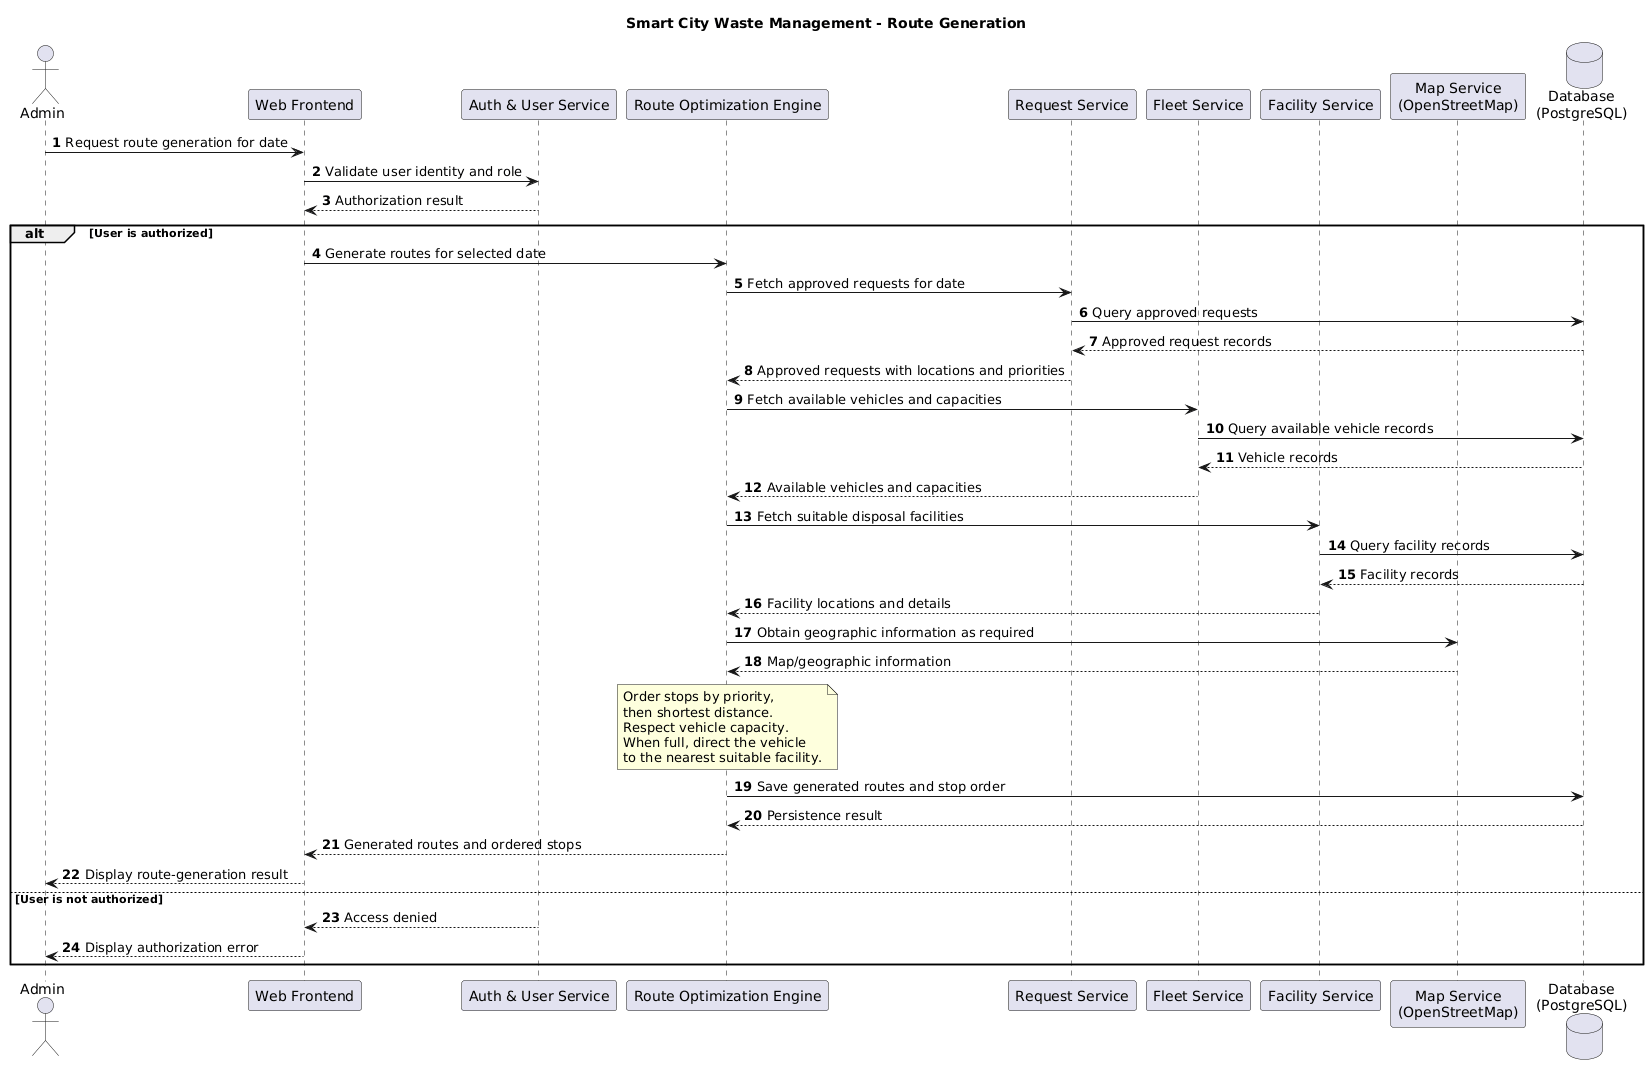

The diagram above was rendered by PlantUML. Its source (embedded in the PNG):
@startuml
title Smart City Waste Management - Route Generation

autonumber

actor Admin
participant "Web Frontend" as Web
participant "Auth & User Service" as Auth
participant "Route Optimization Engine" as Route
participant "Request Service" as Request
participant "Fleet Service" as Fleet
participant "Facility Service" as Facility
participant "Map Service\n(OpenStreetMap)" as Map
database "Database\n(PostgreSQL)" as DB

Admin -> Web: Request route generation for date
Web -> Auth: Validate user identity and role
Auth --> Web: Authorization result

alt User is authorized
    Web -> Route: Generate routes for selected date

    Route -> Request: Fetch approved requests for date
    Request -> DB: Query approved requests
    DB --> Request: Approved request records
    Request --> Route: Approved requests with locations and priorities

    Route -> Fleet: Fetch available vehicles and capacities
    Fleet -> DB: Query available vehicle records
    DB --> Fleet: Vehicle records
    Fleet --> Route: Available vehicles and capacities

    Route -> Facility: Fetch suitable disposal facilities
    Facility -> DB: Query facility records
    DB --> Facility: Facility records
    Facility --> Route: Facility locations and details

    Route -> Map: Obtain geographic information as required
    Map --> Route: Map/geographic information

    note over Route
      Order stops by priority,
      then shortest distance.
      Respect vehicle capacity.
      When full, direct the vehicle
      to the nearest suitable facility.
    end note

    Route -> DB: Save generated routes and stop order
    DB --> Route: Persistence result
    Route --> Web: Generated routes and ordered stops
    Web --> Admin: Display route-generation result

else User is not authorized
    Auth --> Web: Access denied
    Web --> Admin: Display authorization error
end
@enduml